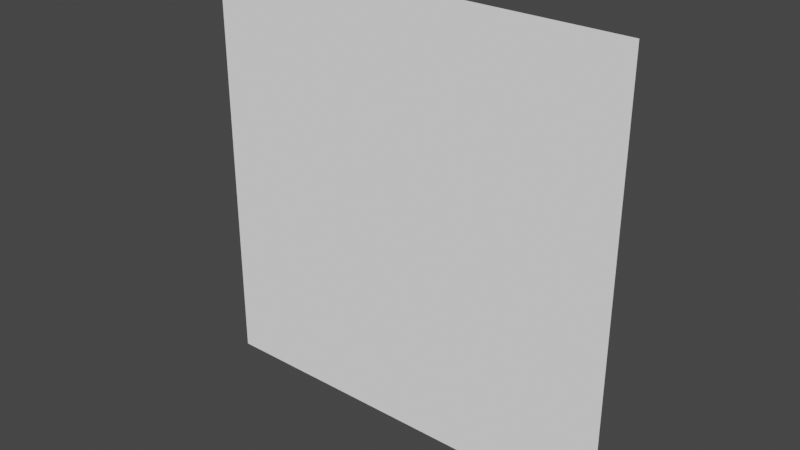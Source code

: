 # Source: Mod_House_Wall.blend  (saved by Blender 2.80.75; exported with 4.5.12 LTS)
import bpy
from mathutils import Matrix  # noqa: F401  (used for matrix-valued properties, if any)

bpy.ops.wm.read_factory_settings(use_empty=True)
scene = bpy.context.scene
scene.name = 'Scene'

# ---- collections
col_collection = bpy.data.collections.new('Collection'); scene.collection.children.link(col_collection)

# ---- materials (node trees are filled in below, after node groups)
mat_material = bpy.data.materials.new('Material')
mat_material.alpha_threshold = 0.0
mat_material.use_transparent_shadow = False
mat_material.line_color = (0.0, 0.0, 0.0, 1.0)

# ---- material node trees
mat_material.use_nodes = True; mat_material.node_tree.nodes.clear()
_N = mat_material.node_tree.nodes; _L = mat_material.node_tree.links
n0 = _N.new('ShaderNodeOutputMaterial'); n0.name = 'Material Output'; n0.location = (300, 300)
n1 = _N.new('ShaderNodeBsdfPrincipled'); n1.name = 'Principled BSDF'; n1.location = (10, 300)
n1.distribution = 'GGX'
n1.subsurface_method = 'BURLEY'
n1.inputs[2].default_value = 0.0
n1.inputs[3].default_value = 1.45
n1.inputs[13].default_value = 0.0
n1.inputs[27].default_value = (0.0, 0.0, 0.0, 1.0)
n1.inputs[28].default_value = 1.0
n2 = _N.new('ShaderNodeRGB'); n2.name = 'RGB'; n2.location = (-280, 280)
n2.outputs[0].default_value = (1.0, 1.0, 1.0, 1.0)
_L.new(n1.outputs[0], n0.inputs[0])
_L.new(n2.outputs[0], n1.inputs[0])
n0.is_active_output = True

# ---- world
world_world = bpy.data.worlds.new('World'); scene.world = world_world
world_world.use_nodes = True; world_world.node_tree.nodes.clear()
_N = world_world.node_tree.nodes; _L = world_world.node_tree.links
n0 = _N.new('ShaderNodeOutputWorld'); n0.name = 'World Output'; n0.location = (300, 300)
n1 = _N.new('ShaderNodeBackground'); n1.name = 'Background'; n1.location = (10, 300)
n1.inputs[0].default_value = (0.05088, 0.05088, 0.05088, 1.0)
_L.new(n1.outputs[0], n0.inputs[0])
n0.is_active_output = True
world_world.color = (0.05088, 0.05088, 0.05088)
world_world.use_sun_shadow = False
world_world.sun_shadow_jitter_overblur = 0.0

# ---- meshes
me_cube = bpy.data.meshes.new('Cube')
me_cube.from_pydata([(0.5, 0.5, 0.0), (-0.5, 0.5, 0.0), (0.5, 0.5, -1.0), (-0.5, 0.5, -1.0)], [], [(1, 0, 2, 3)])
_uv = me_cube.uv_layers.new(name='UVMap')
_uv.uv.foreach_set('vector', [0.2188, 0.9688, 0.03125, 0.9688, 0.03125, 0.7812, 0.2188, 0.7812])
me_cube.materials.append(mat_material)
me_cube.use_remesh_preserve_volume = False
me_cube.use_remesh_preserve_attributes = False
me_cube.use_mirror_vertex_groups = False
me_cube.update()

# ---- objects
ob_model = bpy.data.objects.new('Model', me_cube)

# ---- transforms, parenting, visibility, modifiers, constraints
ob_model.location = (0.0, 0.0, 0.0)
ob_model.lock_rotations_4d = False
ob_model.empty_display_type = 'ARROWS'
ob_model.lineart.crease_threshold = 0.0

# ---- collection membership
col_collection.objects.link(ob_model)

# ---- scene / render settings (as saved in the file)
scene.frame_start = 1; scene.frame_end = 250; scene.frame_set(1)
scene.render.engine = 'BLENDER_EEVEE_NEXT'
scene.cycles.use_denoising = False
scene.cycles.samples = 128
scene.cycles.sampling_pattern = 'TABULATED_SOBOL'
scene.cycles.use_adaptive_sampling = False
scene.cycles.use_light_tree = False
scene.view_settings.view_transform = 'Filmic'
bpy.context.view_layer.update()

# ---- added for rendering (the .blend has no active camera and no usable light): camera, sun
cam_auto = bpy.data.cameras.new('AutoCamera')
cam_auto.lens = 50.0
cam_auto.sensor_width = 36.0
cam_auto.clip_end = 1000.0
ob_auto_camera = bpy.data.objects.new('AutoCamera', cam_auto)
scene.collection.objects.link(ob_auto_camera)
ob_auto_camera.location = (1.30847, -1.07016, 0.546772)
ob_auto_camera.rotation_euler = (1.09748, -7.21219e-08, 0.694738)
scene.camera = ob_auto_camera
light_auto_sun = bpy.data.lights.new('AutoSun', 'SUN')
light_auto_sun.energy = 3.0
light_auto_sun.angle = 0.0523599
ob_auto_sun = bpy.data.objects.new('AutoSun', light_auto_sun)
scene.collection.objects.link(ob_auto_sun)
ob_auto_sun.rotation_euler = (0.872665, 0.174533, 0.523599)
bpy.context.view_layer.update()
